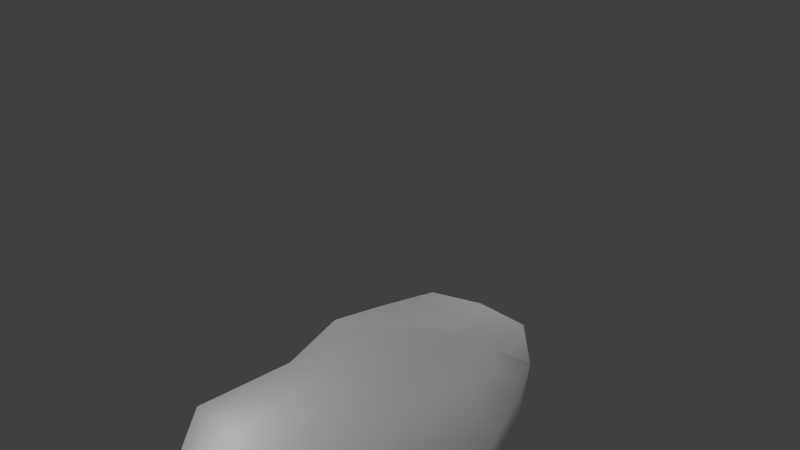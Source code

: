 # Source: stone.blend  (saved by Blender 2.69.0; exported with 4.5.12 LTS)
import bpy
from mathutils import Matrix  # noqa: F401  (used for matrix-valued properties, if any)

bpy.ops.wm.read_factory_settings(use_empty=True)
scene = bpy.context.scene
scene.name = 'Scene'

# ---- collections
col_collection_1 = bpy.data.collections.new('Collection 1'); scene.collection.children.link(col_collection_1)

# ---- materials (node trees are filled in below, after node groups)
mat_material = bpy.data.materials.new('Material')
mat_material.alpha_threshold = 0.0
mat_material.use_transparent_shadow = False
mat_material.diffuse_color = (1.0, 1.0, 1.0, 1.0)
mat_material.roughness = 0.5
mat_material.specular_intensity = 0.4
mat_material.line_color = (0.0, 0.0, 0.0, 1.0)

# ---- material node trees

# ---- world
world_world = bpy.data.worlds.new('World'); scene.world = world_world
world_world.color = (0.05088, 0.05088, 0.05088)
world_world.use_sun_shadow = False
world_world.sun_shadow_jitter_overblur = 0.0
world_world.cycles.sampling_method = 'MANUAL'
world_world.cycles.sample_map_resolution = 256

# ---- cameras
cam_camera = bpy.data.cameras.new('Camera')
cam_camera.clip_end = 100.0
cam_camera.lens = 35.0
cam_camera.sensor_width = 32.0
cam_camera.sensor_height = 18.0
cam_camera.ortho_scale = 7.314
cam_camera.dof.focus_distance = 0.0
cam_camera.dof.aperture_fstop = 128.0

# ---- lights
light_lamp_003 = bpy.data.lights.new('Lamp.003', 'POINT')
light_lamp_003.transmission_factor = 0.0
light_lamp_003.cutoff_distance = 30.0
light_lamp_003.energy = 100.0
light_lamp_003.shadow_buffer_clip_start = 1.001
light_lamp_003.shadow_soft_size = 1.0
light_lamp_003.shadow_maximum_resolution = 0.006
light_lamp_003.use_absolute_resolution = True
light_lamp_003.cycles.use_multiple_importance_sampling = False
light_lamp_002 = bpy.data.lights.new('Lamp.002', 'POINT')
light_lamp_002.transmission_factor = 0.0
light_lamp_002.cutoff_distance = 30.0
light_lamp_002.energy = 100.0
light_lamp_002.shadow_buffer_clip_start = 1.001
light_lamp_002.shadow_soft_size = 1.0
light_lamp_002.shadow_maximum_resolution = 0.006
light_lamp_002.use_absolute_resolution = True
light_lamp_002.cycles.use_multiple_importance_sampling = False
light_lamp_001 = bpy.data.lights.new('Lamp.001', 'POINT')
light_lamp_001.transmission_factor = 0.0
light_lamp_001.cutoff_distance = 30.0
light_lamp_001.energy = 100.0
light_lamp_001.shadow_buffer_clip_start = 1.001
light_lamp_001.shadow_soft_size = 1.0
light_lamp_001.shadow_maximum_resolution = 0.006
light_lamp_001.use_absolute_resolution = True
light_lamp_001.cycles.use_multiple_importance_sampling = False
light_lamp = bpy.data.lights.new('Lamp', 'POINT')
light_lamp.transmission_factor = 0.0
light_lamp.cutoff_distance = 30.0
light_lamp.energy = 100.0
light_lamp.shadow_buffer_clip_start = 1.001
light_lamp.shadow_soft_size = 1.0
light_lamp.shadow_maximum_resolution = 0.006
light_lamp.use_absolute_resolution = True
light_lamp.cycles.use_multiple_importance_sampling = False

# ---- meshes
me_cube_001 = bpy.data.meshes.new('Cube.001')
me_cube_001.from_pydata([(-0.225, -0.8727, -0.4162), (-0.4301, 0.3265, -0.5349), (0.4301, 0.3265, -0.5349), (0.5655, -0.9327, -0.612), (-0.4635, -0.3118, 2.312), (-0.4635, 0.6046, 2.411), (0.4635, 0.6112, 2.172), (0.4635, -0.3152, 2.434), (-0.6117, -0.6357, 0.8958), (-0.4635, 0.1447, 2.423), (-0.6117, 0.6227, 1.01), (-0.9229, -0.1283, -0.3546), (0.0, 0.6046, 2.411), (0.6117, 0.6227, 1.01), (0.001421, 0.3998, -0.5283), (0.4635, 0.1447, 2.423), (0.6117, -0.6357, 0.8958), (1.323, -0.2972, -1.185), (0.0, -0.3152, 2.434), (0.1716, -0.9893, -0.4175), (-0.9696, -0.03489, 0.9503), (0.0, 0.8856, 1.034), (0.9447, -0.006515, 0.9529), (0.0, -0.8837, 0.8732), (0.0, -0.3587, -1.197), (0.0, 0.09728, 2.516), (-0.6508, -0.6382, 1.42), (-0.6508, 0.7104, 1.677), (0.6508, 0.6914, 1.412), (0.6508, -0.6284, 1.556), (-0.7989, 0.01261, 1.614), (0.001421, 0.8358, 1.689), (0.8017, 0.01261, 1.614), (0.0, -0.7773, 1.542), (-0.5499, -0.5052, 1.836), (-0.5499, 0.6364, 2.084), (0.5499, 0.6162, 1.802), (0.5499, -0.4948, 1.982), (-0.5499, 0.07078, 2.033), (0.001421, 0.738, 2.094), (0.6777, 0.04241, 2.03), (0.0, -0.4948, 1.982), (-0.5209, 0.4746, 0.2376), (0.5209, 0.4746, 0.2376), (0.7494, -0.9927, -0.08687), (-0.5795, -0.9383, 0.09078), (-0.9463, -0.08158, 0.2978), (0.0007103, 0.6427, 0.2528), (1.134, -0.1519, -0.116), (0.08614, -1.168, 0.07835)], [], [(46, 42, 1, 11), (47, 43, 2, 14), (48, 44, 3, 17), (49, 45, 0, 19), (24, 14, 2, 17), (25, 12, 5, 9), (45, 46, 11, 0), (26, 30, 20, 8), (30, 27, 10, 20), (42, 47, 14, 1), (27, 31, 21, 10), (31, 28, 13, 21), (43, 48, 17, 2), (28, 32, 22, 13), (32, 29, 16, 22), (44, 49, 19, 3), (29, 33, 23, 16), (33, 26, 8, 23), (19, 24, 17, 3), (0, 11, 24, 19), (11, 1, 14, 24), (18, 25, 9, 4), (7, 15, 25, 18), (15, 6, 12, 25), (34, 38, 30, 26), (38, 35, 27, 30), (35, 39, 31, 27), (39, 36, 28, 31), (36, 40, 32, 28), (40, 37, 29, 32), (37, 41, 33, 29), (41, 34, 26, 33), (4, 9, 38, 34), (9, 5, 35, 38), (5, 12, 39, 35), (12, 6, 36, 39), (6, 15, 40, 36), (15, 7, 37, 40), (7, 18, 41, 37), (18, 4, 34, 41), (20, 10, 42, 46), (21, 13, 43, 47), (22, 16, 44, 48), (23, 8, 45, 49), (8, 20, 46, 45), (10, 21, 47, 42), (13, 22, 48, 43), (16, 23, 49, 44)])
me_cube_001.polygons.foreach_set('use_smooth', [True] * 48)
_uv = me_cube_001.uv_layers.new(name='UVMap')
_uv.uv.foreach_set('vector', [0.7241, 0.6488, 1.002, 0.6187, 0.9281, 0.2324, 0.7007, 0.3226, 0.4797, 0.6263, 0.7398, 0.6187, 0.6944, 0.2324, 0.48, 0.2358, 0.6889, 0.4419, 0.2685, 0.4564, 0.2985, 0.1939, 0.6162, -0.09252, 0.5224, 0.5391, 0.1896, 0.5453, 0.3669, 0.2918, 0.5651, 0.2911, 0.4793, 0.5855, 0.48, 0.9648, 0.6944, 0.9281, 1.141, 0.6162, 0.4793, 0.8135, 0.4793, 1.067, 0.2476, 1.067, 0.2476, 0.8372, 0.2957, 0.5453, 0.7241, 0.6488, 0.7007, 0.3226, 0.3285, 0.2918, 0.4458, 0.2096, 0.7712, 0.3069, 0.7474, -0.02496, 0.447, -0.05224, 0.7712, 0.3069, 1.12, 0.3386, 1.076, 0.004889, 0.7474, -0.02496, 0.2189, 0.6187, 0.4797, 0.6263, 0.48, 0.2358, 0.2643, 0.2324, 0.154, 0.3386, 0.48, 0.3443, 0.4793, 0.01682, 0.1735, 0.004889, 0.48, 0.3443, 0.8047, 0.2059, 0.7852, 0.004889, 0.4793, 0.01682, 0.7398, 0.6187, 1.046, 0.4419, 1.141, -0.09252, 0.6944, 0.2324, 0.1106, 0.2059, -0.2288, 0.3069, -0.2384, -0.02367, 0.07622, 0.004889, 0.7712, 0.3069, 0.4507, 0.2778, 0.447, -0.05224, 0.7616, -0.02367, 0.854, 0.4564, 0.5224, 0.5391, 0.5651, 0.2911, 0.7621, 0.1939, 0.8047, 0.2778, 0.4793, 0.2711, 0.4793, -0.0635, 0.7852, -0.05224, 0.4793, 0.2711, 0.154, 0.2096, 0.1735, -0.05224, 0.4793, -0.0635, 0.5651, 0.2911, 0.4793, -0.09863, 1.141, -0.09252, 0.7621, 0.1939, 0.3669, 0.2918, 0.01787, 0.3226, 0.4793, -0.09863, 0.5651, 0.2911, 0.01787, 0.7007, 0.2643, 0.9281, 0.48, 0.9648, 0.4793, 0.5855, 0.4793, 0.6073, 0.4793, 0.8135, 0.2476, 0.8372, 0.2476, 0.609, 0.7111, 0.6073, 0.7111, 0.8372, 0.4793, 0.8135, 0.4793, 0.6073, 0.7111, 0.8372, 0.7111, 1.07, 0.4793, 1.067, 0.4793, 0.8135, 0.5122, 0.418, 0.8003, 0.5164, 0.7712, 0.3069, 0.4458, 0.2096, 0.8003, 0.5164, 1.083, 0.542, 1.12, 0.3386, 0.7712, 0.3069, 0.2044, 0.542, 0.48, 0.5466, 0.48, 0.3443, 0.154, 0.3386, 0.48, 0.5466, 0.7543, 0.4007, 0.8047, 0.2059, 0.48, 0.3443, 0.07295, 0.4007, -0.2139, 0.5151, -0.2288, 0.3069, 0.1106, 0.2059, 0.7861, 0.5151, 0.5174, 0.4907, 0.4507, 0.2778, 0.7712, 0.3069, 0.7543, 0.4907, 0.4793, 0.4907, 0.4793, 0.2711, 0.8047, 0.2778, 0.4793, 0.4907, 0.2044, 0.418, 0.154, 0.2096, 0.4793, 0.2711, 0.609, 0.6556, 0.8372, 0.7111, 0.8003, 0.5164, 0.5122, 0.418, 0.8372, 0.7111, 1.067, 0.7053, 1.083, 0.542, 0.8003, 0.5164, 0.2476, 0.7053, 0.4793, 0.7053, 0.48, 0.5466, 0.2044, 0.542, 0.4793, 0.7053, 0.7111, 0.5859, 0.7543, 0.4007, 0.48, 0.5466, 0.07044, 0.5859, -0.1628, 0.7111, -0.2139, 0.5151, 0.07295, 0.4007, 0.8372, 0.7111, 0.6073, 0.717, 0.5174, 0.4907, 0.7861, 0.5151, 0.7111, 0.717, 0.4793, 0.717, 0.4793, 0.4907, 0.7543, 0.4907, 0.4793, 0.717, 0.2476, 0.6556, 0.2044, 0.418, 0.4793, 0.4907, 0.7474, 0.975, 1.076, 1.005, 1.002, 0.6187, 0.7241, 0.6488, 0.4793, 0.01682, 0.7852, 0.004889, 0.7398, -0.3813, 0.4797, -0.3737, 0.7616, 0.9763, 0.447, 0.9478, 0.2685, 0.4564, 0.6889, 0.4419, 0.4793, 0.9365, 0.1735, 0.9478, 0.1896, 0.5453, 0.5224, 0.5391, 0.447, 0.9478, 0.7474, 0.975, 0.7241, 0.6488, 0.2957, 0.5453, 0.1735, 0.004889, 0.4793, 0.01682, 0.4797, -0.3737, 0.2189, -0.3813, 0.07622, 0.004889, -0.2384, -0.02367, -0.3111, -0.5581, 0.002179, -0.3813, 0.7852, 0.9478, 0.4793, 0.9365, 0.5224, 0.5391, 0.854, 0.4564])
me_cube_001.materials.append(mat_material)
me_cube_001.use_remesh_preserve_volume = False
me_cube_001.use_remesh_preserve_attributes = False
me_cube_001.use_mirror_vertex_groups = False
me_cube_001.update()

# ---- objects
ob_cube = bpy.data.objects.new('Cube', me_cube_001)
ob_lamp_003 = bpy.data.objects.new('Lamp.003', light_lamp_003)
ob_lamp_002 = bpy.data.objects.new('Lamp.002', light_lamp_002)
ob_lamp_001 = bpy.data.objects.new('Lamp.001', light_lamp_001)
ob_lamp = bpy.data.objects.new('Lamp', light_lamp)
ob_camera = bpy.data.objects.new('Camera', cam_camera)

# ---- transforms, parenting, visibility, modifiers, constraints
ob_cube.location = (-0.04133, -1.47, -0.000235)
ob_cube.rotation_euler = (-1.274, 0.0, 0.0)
ob_cube.scale = (1.705, 1.705, 1.705)
ob_cube.lineart.crease_threshold = 0.0
ob_lamp_003.location = (-0.1189, 4.944, 3.905)
ob_lamp_003.rotation_euler = (0.6503, 0.05522, 1.866)
ob_lamp_003.scale = (0.9213, 0.9537, 0.9768)
ob_lamp_003.lock_rotations_4d = False
ob_lamp_003.empty_display_type = 'ARROWS'
ob_lamp_003.color = (0.0, 0.0, 0.0, 0.0)
ob_lamp_003.lineart.crease_threshold = 0.0
ob_lamp_002.location = (-0.1189, -3.353, 3.905)
ob_lamp_002.rotation_euler = (0.6503, 0.05522, 1.866)
ob_lamp_002.scale = (0.9213, 0.9537, 0.9768)
ob_lamp_002.lock_rotations_4d = False
ob_lamp_002.empty_display_type = 'ARROWS'
ob_lamp_002.color = (0.0, 0.0, 0.0, 0.0)
ob_lamp_002.lineart.crease_threshold = 0.0
ob_lamp_001.location = (4.529, 0.169, 3.905)
ob_lamp_001.rotation_euler = (0.6503, 0.05522, 1.866)
ob_lamp_001.scale = (0.9213, 0.9537, 0.9768)
ob_lamp_001.lock_rotations_4d = False
ob_lamp_001.empty_display_type = 'ARROWS'
ob_lamp_001.color = (0.0, 0.0, 0.0, 0.0)
ob_lamp_001.lineart.crease_threshold = 0.0
ob_lamp.location = (-4.26, 0.169, 3.905)
ob_lamp.rotation_euler = (0.6503, 0.05522, 1.866)
ob_lamp.scale = (0.9213, 0.9537, 0.9768)
ob_lamp.lock_rotations_4d = False
ob_lamp.empty_display_type = 'ARROWS'
ob_lamp.color = (0.0, 0.0, 0.0, 0.0)
ob_lamp.lineart.crease_threshold = 0.0
ob_camera.location = (7.073, -5.873, 8.386)
ob_camera.rotation_euler = (1.109, 0.01082, 0.8149)
ob_camera.scale = (0.921, 0.9914, 0.9389)
ob_camera.lock_rotations_4d = False
ob_camera.empty_display_type = 'ARROWS'
ob_camera.color = (0.0, 0.0, 0.0, 0.0)
ob_camera.display_type = 'WIRE'
ob_camera.lineart.crease_threshold = 0.0

# ---- collection membership
col_collection_1.objects.link(ob_cube)
col_collection_1.objects.link(ob_lamp_003)
col_collection_1.objects.link(ob_lamp_002)
col_collection_1.objects.link(ob_lamp_001)
col_collection_1.objects.link(ob_lamp)
col_collection_1.objects.link(ob_camera)

# ---- scene / render settings (as saved in the file)
scene.camera = ob_camera
scene.frame_start = 1; scene.frame_end = 250; scene.frame_set(129)
scene.render.engine = 'BLENDER_EEVEE_NEXT'
scene.render.image_settings.color_mode = 'RGB'
scene.render.image_settings.compression = 90
scene.render.resolution_percentage = 50
scene.render.dither_intensity = 0.0
scene.render.bake_margin = 2
scene.render.bake_bias = 0.0
scene.cycles.use_denoising = False
scene.cycles.samples = 10
scene.cycles.sampling_pattern = 'TABULATED_SOBOL'
scene.cycles.light_sampling_threshold = 0.0
scene.cycles.use_adaptive_sampling = False
scene.cycles.use_light_tree = False
scene.cycles.blur_glossy = 0.0
scene.cycles.volume_bounces = 1
scene.cycles.pixel_filter_type = 'GAUSSIAN'
scene.cycles.sample_clamp_indirect = 0.0
scene.view_settings.view_transform = 'Standard'
bpy.context.view_layer.update()
